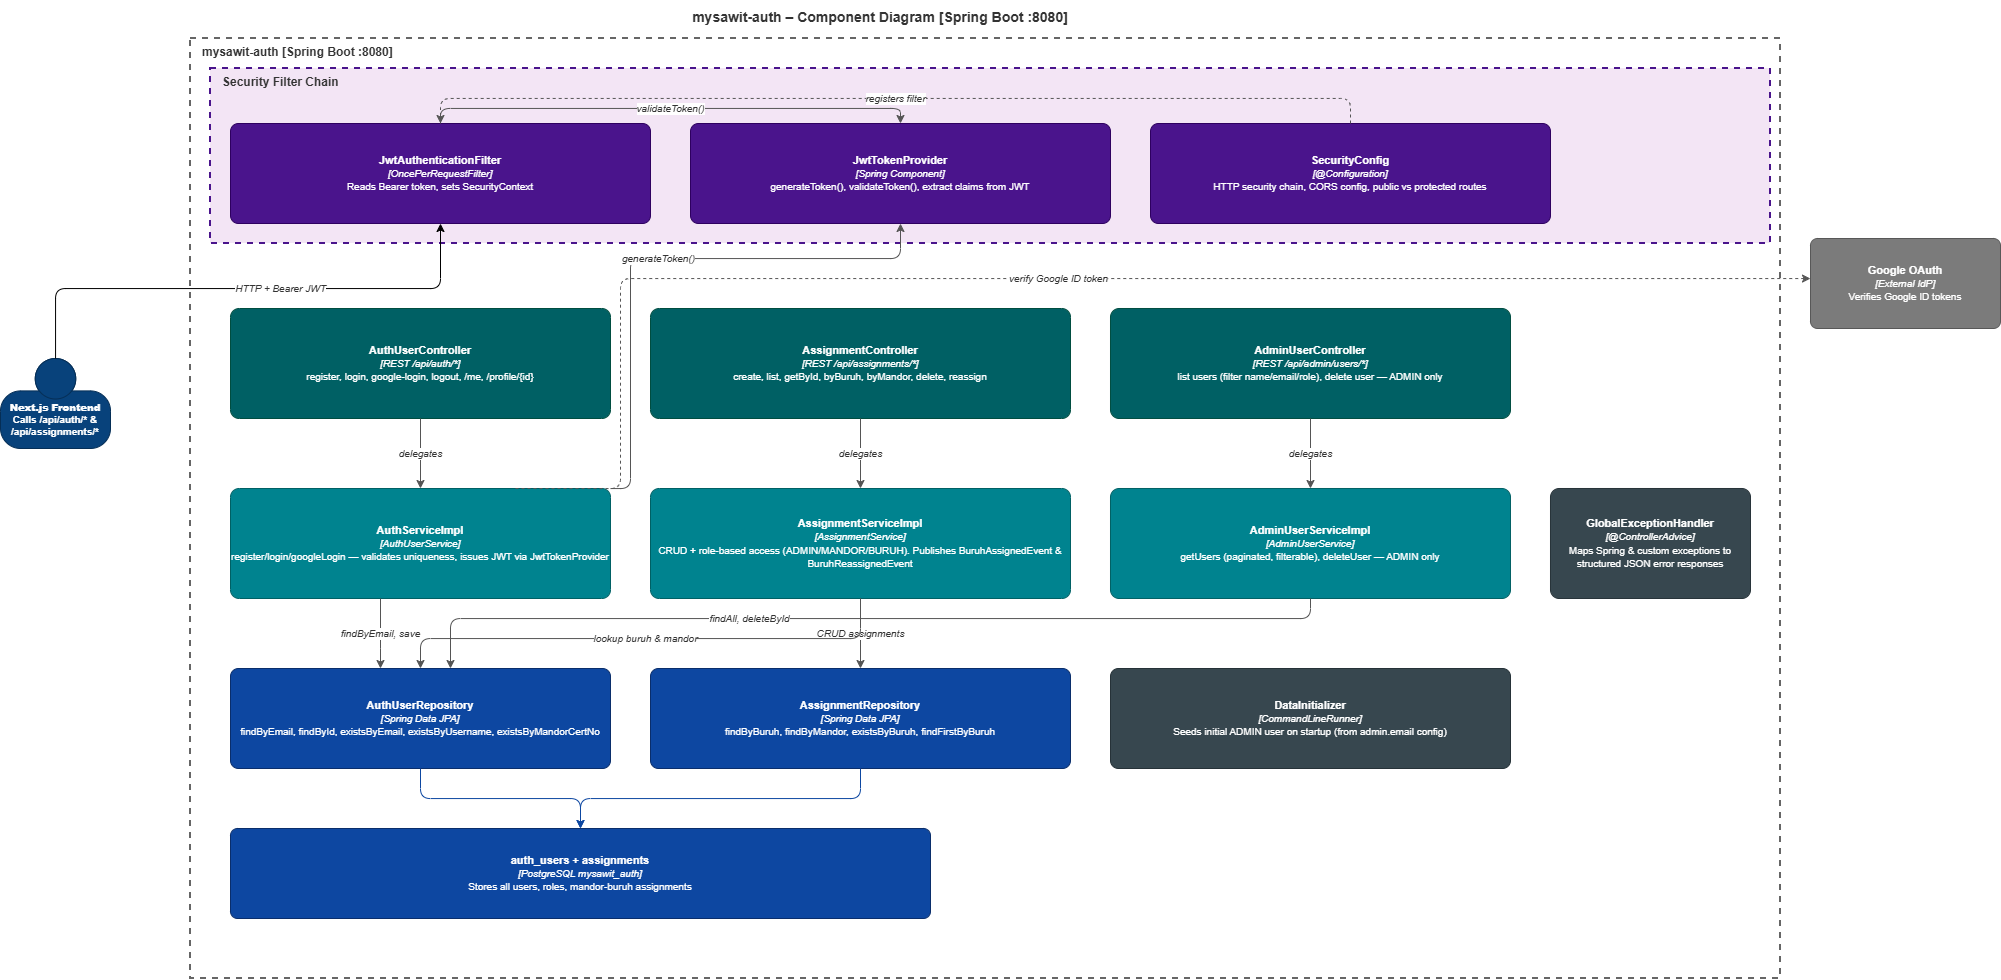

The diagram above was exported from draw.io. Its source (the exported page's mxGraphModel, read from the mxfile embedded in the PNG):
<mxGraphModel dx="1220" dy="1699" grid="1" gridSize="10" guides="1" tooltips="1" connect="1" arrows="1" fold="1" page="1" pageScale="1" pageWidth="2080" pageHeight="980" math="0" shadow="0">
  <root>
    <mxCell id="0" />
    <mxCell id="1" parent="0" />
    <mxCell id="9" parent="1" style="text;html=1;strokeColor=none;fillColor=none;align=center;verticalAlign=middle;whiteSpace=wrap;fontSize=14;fontStyle=1;fontColor=#333333;" value="mysawit-auth – Component Diagram  [Spring Boot :8080]" vertex="1">
      <mxGeometry height="34" width="1200" x="300" y="-18" as="geometry" />
    </mxCell>
    <mxCell id="11" parent="1" style="shape=mxgraph.c4.person2;whiteSpace=wrap;html=1;fillColor=#08427B;fontColor=#ffffff;strokeColor=#052E56;fontSize=10;fontStyle=1;" value="&lt;b&gt;Next.js Frontend&lt;/b&gt;&lt;br&gt;&lt;font style=&quot;font-size:9px&quot;&gt;Calls /api/auth/* &amp; /api/assignments/*&lt;/font&gt;" vertex="1">
      <mxGeometry height="90" width="110" x="20" y="340" as="geometry" />
    </mxCell>
    <mxCell id="12" parent="1" style="rounded=1;whiteSpace=wrap;html=1;arcSize=8;fillColor=#7B7B7B;fontColor=#ffffff;strokeColor=#585858;fontSize=11;verticalAlign=middle;" value="&lt;b&gt;Google OAuth&lt;/b&gt;&lt;br&gt;&lt;font style=&quot;font-size:9px;font-style:italic&quot;&gt;[External IdP]&lt;/font&gt;&lt;br&gt;&lt;font style=&quot;font-size:8px&quot;&gt;Verifies Google ID tokens&lt;/font&gt;" vertex="1">
      <mxGeometry height="90" width="190" x="1830" y="220" as="geometry" />
    </mxCell>
    <mxCell id="13" parent="1" style="dashed=1;whiteSpace=wrap;html=1;verticalAlign=top;align=left;fillColor=none;strokeColor=#666666;strokeWidth=2;fontSize=12;fontStyle=1;fontColor=#333333;spacingLeft=10;arcSize=4;" value="mysawit-auth  [Spring Boot :8080]" vertex="1">
      <mxGeometry height="940" width="1590" x="210" y="20" as="geometry" />
    </mxCell>
    <mxCell id="14" parent="1" style="dashed=1;whiteSpace=wrap;html=1;verticalAlign=top;align=left;fillColor=#f3e5f5;strokeColor=#4A148C;strokeWidth=2;fontSize=12;fontStyle=1;fontColor=#333333;spacingLeft=10;arcSize=4;" value="Security Filter Chain" vertex="1">
      <mxGeometry height="175" width="1560" x="230" y="50" as="geometry" />
    </mxCell>
    <mxCell id="15" parent="1" style="rounded=1;whiteSpace=wrap;html=1;arcSize=8;fillColor=#4A148C;fontColor=#ffffff;strokeColor=#2e0060;fontSize=11;verticalAlign=middle;" value="&lt;b&gt;JwtAuthenticationFilter&lt;/b&gt;&lt;br&gt;&lt;font style=&quot;font-size:9px;font-style:italic&quot;&gt;[OncePerRequestFilter]&lt;/font&gt;&lt;br&gt;&lt;font style=&quot;font-size:8px&quot;&gt;Reads Bearer token, sets SecurityContext&lt;/font&gt;" vertex="1">
      <mxGeometry height="100" width="420" x="250" y="105" as="geometry" />
    </mxCell>
    <mxCell id="16" parent="1" style="rounded=1;whiteSpace=wrap;html=1;arcSize=8;fillColor=#4A148C;fontColor=#ffffff;strokeColor=#2e0060;fontSize=11;verticalAlign=middle;" value="&lt;b&gt;JwtTokenProvider&lt;/b&gt;&lt;br&gt;&lt;font style=&quot;font-size:9px;font-style:italic&quot;&gt;[Spring Component]&lt;/font&gt;&lt;br&gt;&lt;font style=&quot;font-size:8px&quot;&gt;generateToken(), validateToken(), extract claims from JWT&lt;/font&gt;" vertex="1">
      <mxGeometry height="100" width="420" x="710" y="105" as="geometry" />
    </mxCell>
    <mxCell id="17" parent="1" style="rounded=1;whiteSpace=wrap;html=1;arcSize=8;fillColor=#4A148C;fontColor=#ffffff;strokeColor=#2e0060;fontSize=11;verticalAlign=middle;" value="&lt;b&gt;SecurityConfig&lt;/b&gt;&lt;br&gt;&lt;font style=&quot;font-size:9px;font-style:italic&quot;&gt;[@Configuration]&lt;/font&gt;&lt;br&gt;&lt;font style=&quot;font-size:8px&quot;&gt;HTTP security chain, CORS config, public vs protected routes&lt;/font&gt;" vertex="1">
      <mxGeometry height="100" width="400" x="1170" y="105" as="geometry" />
    </mxCell>
    <mxCell id="18" parent="1" style="rounded=1;whiteSpace=wrap;html=1;arcSize=8;fillColor=#006064;fontColor=#ffffff;strokeColor=#004D40;fontSize=11;verticalAlign=middle;" value="&lt;b&gt;AuthUserController&lt;/b&gt;&lt;br&gt;&lt;font style=&quot;font-size:9px;font-style:italic&quot;&gt;[REST  /api/auth/*]&lt;/font&gt;&lt;br&gt;&lt;font style=&quot;font-size:8px&quot;&gt;register, login, google-login, logout, /me, /profile/{id}&lt;/font&gt;" vertex="1">
      <mxGeometry height="110" width="380" x="250" y="290" as="geometry" />
    </mxCell>
    <mxCell id="19" parent="1" style="rounded=1;whiteSpace=wrap;html=1;arcSize=8;fillColor=#006064;fontColor=#ffffff;strokeColor=#004D40;fontSize=11;verticalAlign=middle;" value="&lt;b&gt;AssignmentController&lt;/b&gt;&lt;br&gt;&lt;font style=&quot;font-size:9px;font-style:italic&quot;&gt;[REST  /api/assignments/*]&lt;/font&gt;&lt;br&gt;&lt;font style=&quot;font-size:8px&quot;&gt;create, list, getById, byBuruh, byMandor, delete, reassign&lt;/font&gt;" vertex="1">
      <mxGeometry height="110" width="420" x="670" y="290" as="geometry" />
    </mxCell>
    <mxCell id="20" parent="1" style="rounded=1;whiteSpace=wrap;html=1;arcSize=8;fillColor=#006064;fontColor=#ffffff;strokeColor=#004D40;fontSize=11;verticalAlign=middle;" value="&lt;b&gt;AdminUserController&lt;/b&gt;&lt;br&gt;&lt;font style=&quot;font-size:9px;font-style:italic&quot;&gt;[REST  /api/admin/users/*]&lt;/font&gt;&lt;br&gt;&lt;font style=&quot;font-size:8px&quot;&gt;list users (filter name/email/role), delete user — ADMIN only&lt;/font&gt;" vertex="1">
      <mxGeometry height="110" width="400" x="1130" y="290" as="geometry" />
    </mxCell>
    <mxCell id="21" parent="1" style="rounded=1;whiteSpace=wrap;html=1;arcSize=8;fillColor=#00838F;fontColor=#ffffff;strokeColor=#006064;fontSize=11;verticalAlign=middle;" value="&lt;b&gt;AuthServiceImpl&lt;/b&gt;&lt;br&gt;&lt;font style=&quot;font-size:9px;font-style:italic&quot;&gt;[AuthUserService]&lt;/font&gt;&lt;br&gt;&lt;font style=&quot;font-size:8px&quot;&gt;register/login/googleLogin — validates uniqueness, issues JWT via JwtTokenProvider&lt;/font&gt;" vertex="1">
      <mxGeometry height="110" width="380" x="250" y="470" as="geometry" />
    </mxCell>
    <mxCell id="22" parent="1" style="rounded=1;whiteSpace=wrap;html=1;arcSize=8;fillColor=#00838F;fontColor=#ffffff;strokeColor=#006064;fontSize=11;verticalAlign=middle;" value="&lt;b&gt;AssignmentServiceImpl&lt;/b&gt;&lt;br&gt;&lt;font style=&quot;font-size:9px;font-style:italic&quot;&gt;[AssignmentService]&lt;/font&gt;&lt;br&gt;&lt;font style=&quot;font-size:8px&quot;&gt;CRUD + role-based access (ADMIN/MANDOR/BURUH). Publishes BuruhAssignedEvent &amp; BuruhReassignedEvent&lt;/font&gt;" vertex="1">
      <mxGeometry height="110" width="420" x="670" y="470" as="geometry" />
    </mxCell>
    <mxCell id="23" parent="1" style="rounded=1;whiteSpace=wrap;html=1;arcSize=8;fillColor=#00838F;fontColor=#ffffff;strokeColor=#006064;fontSize=11;verticalAlign=middle;" value="&lt;b&gt;AdminUserServiceImpl&lt;/b&gt;&lt;br&gt;&lt;font style=&quot;font-size:9px;font-style:italic&quot;&gt;[AdminUserService]&lt;/font&gt;&lt;br&gt;&lt;font style=&quot;font-size:8px&quot;&gt;getUsers (paginated, filterable), deleteUser — ADMIN only&lt;/font&gt;" vertex="1">
      <mxGeometry height="110" width="400" x="1130" y="470" as="geometry" />
    </mxCell>
    <mxCell id="24" parent="1" style="rounded=1;whiteSpace=wrap;html=1;arcSize=8;fillColor=#37474F;fontColor=#ffffff;strokeColor=#263238;fontSize=11;verticalAlign=middle;" value="&lt;b&gt;GlobalExceptionHandler&lt;/b&gt;&lt;br&gt;&lt;font style=&quot;font-size:9px;font-style:italic&quot;&gt;[@ControllerAdvice]&lt;/font&gt;&lt;br&gt;&lt;font style=&quot;font-size:8px&quot;&gt;Maps Spring &amp; custom exceptions to structured JSON error responses&lt;/font&gt;" vertex="1">
      <mxGeometry height="110" width="200" x="1570" y="470" as="geometry" />
    </mxCell>
    <mxCell id="25" parent="1" style="rounded=1;whiteSpace=wrap;html=1;arcSize=8;fillColor=#0d47a1;fontColor=#ffffff;strokeColor=#0a2e6b;fontSize=11;verticalAlign=middle;" value="&lt;b&gt;AuthUserRepository&lt;/b&gt;&lt;br&gt;&lt;font style=&quot;font-size:9px;font-style:italic&quot;&gt;[Spring Data JPA]&lt;/font&gt;&lt;br&gt;&lt;font style=&quot;font-size:8px&quot;&gt;findByEmail, findById, existsByEmail, existsByUsername, existsByMandorCertNo&lt;/font&gt;" vertex="1">
      <mxGeometry height="100" width="380" x="250" y="650" as="geometry" />
    </mxCell>
    <mxCell id="26" parent="1" style="rounded=1;whiteSpace=wrap;html=1;arcSize=8;fillColor=#0d47a1;fontColor=#ffffff;strokeColor=#0a2e6b;fontSize=11;verticalAlign=middle;" value="&lt;b&gt;AssignmentRepository&lt;/b&gt;&lt;br&gt;&lt;font style=&quot;font-size:9px;font-style:italic&quot;&gt;[Spring Data JPA]&lt;/font&gt;&lt;br&gt;&lt;font style=&quot;font-size:8px&quot;&gt;findByBuruh, findByMandor, existsByBuruh, findFirstByBuruh&lt;/font&gt;" vertex="1">
      <mxGeometry height="100" width="420" x="670" y="650" as="geometry" />
    </mxCell>
    <mxCell id="27" parent="1" style="rounded=1;whiteSpace=wrap;html=1;arcSize=8;fillColor=#37474F;fontColor=#ffffff;strokeColor=#263238;fontSize=11;verticalAlign=middle;" value="&lt;b&gt;DataInitializer&lt;/b&gt;&lt;br&gt;&lt;font style=&quot;font-size:9px;font-style:italic&quot;&gt;[CommandLineRunner]&lt;/font&gt;&lt;br&gt;&lt;font style=&quot;font-size:8px&quot;&gt;Seeds initial ADMIN user on startup (from admin.email config)&lt;/font&gt;" vertex="1">
      <mxGeometry height="100" width="400" x="1130" y="650" as="geometry" />
    </mxCell>
    <mxCell id="28" parent="1" style="rounded=1;whiteSpace=wrap;html=1;arcSize=8;fillColor=#0d47a1;fontColor=#ffffff;strokeColor=#0a2e6b;fontSize=11;verticalAlign=middle;" value="&lt;b&gt;auth_users  +  assignments&lt;/b&gt;&lt;br&gt;&lt;font style=&quot;font-size:9px;font-style:italic&quot;&gt;[PostgreSQL  mysawit_auth]&lt;/font&gt;&lt;br&gt;&lt;font style=&quot;font-size:8px&quot;&gt;Stores all users, roles, mandor-buruh assignments&lt;/font&gt;" vertex="1">
      <mxGeometry height="90" width="700" x="250" y="810" as="geometry" />
    </mxCell>
    <mxCell id="29" edge="1" parent="1" source="11" style="edgeStyle=orthogonalEdgeStyle;rounded=1;orthogonalLoop=1;jettySize=auto;html=1;strokeColor=#000000;fontColor=#333333;fontSize=9;fontStyle=2;" target="15" value="HTTP + Bearer JWT">
      <mxGeometry relative="1" x="0.1344" as="geometry">
        <mxPoint as="offset" />
        <Array as="points">
          <mxPoint x="75" y="270" />
          <mxPoint x="460" y="270" />
        </Array>
      </mxGeometry>
    </mxCell>
    <mxCell id="30" edge="1" parent="1" source="15" style="edgeStyle=orthogonalEdgeStyle;rounded=1;orthogonalLoop=1;jettySize=auto;html=1;strokeColor=#555555;fontColor=#333333;fontSize=9;fontStyle=2;" target="16" value="validateToken()">
      <mxGeometry relative="1" as="geometry">
        <Array as="points">
          <mxPoint x="460" y="90" />
          <mxPoint x="920" y="90" />
        </Array>
      </mxGeometry>
    </mxCell>
    <mxCell id="31" edge="1" parent="1" source="17" style="edgeStyle=orthogonalEdgeStyle;rounded=1;orthogonalLoop=1;jettySize=auto;html=1;dashed=1;strokeColor=#555555;fontColor=#333333;fontSize=9;fontStyle=2;" target="15" value="registers filter">
      <mxGeometry relative="1" as="geometry">
        <Array as="points">
          <mxPoint x="1370" y="80" />
          <mxPoint x="460" y="80" />
        </Array>
      </mxGeometry>
    </mxCell>
    <mxCell id="32" edge="1" parent="1" source="18" style="edgeStyle=orthogonalEdgeStyle;rounded=1;orthogonalLoop=1;jettySize=auto;html=1;strokeColor=#555555;fontColor=#333333;fontSize=9;fontStyle=2;" target="21" value="delegates">
      <mxGeometry relative="1" as="geometry" />
    </mxCell>
    <mxCell id="33" edge="1" parent="1" source="19" style="edgeStyle=orthogonalEdgeStyle;rounded=1;orthogonalLoop=1;jettySize=auto;html=1;strokeColor=#555555;fontColor=#333333;fontSize=9;fontStyle=2;" target="22" value="delegates">
      <mxGeometry relative="1" as="geometry" />
    </mxCell>
    <mxCell id="34" edge="1" parent="1" source="20" style="edgeStyle=orthogonalEdgeStyle;rounded=1;orthogonalLoop=1;jettySize=auto;html=1;strokeColor=#555555;fontColor=#333333;fontSize=9;fontStyle=2;" target="23" value="delegates">
      <mxGeometry relative="1" as="geometry" />
    </mxCell>
    <mxCell id="35" edge="1" parent="1" source="21" style="edgeStyle=orthogonalEdgeStyle;rounded=1;orthogonalLoop=1;jettySize=auto;html=1;strokeColor=#555555;fontColor=#333333;fontSize=9;fontStyle=2;" target="25" value="findByEmail, save">
      <mxGeometry relative="1" as="geometry">
        <Array as="points">
          <mxPoint x="400" y="620" />
          <mxPoint x="400" y="620" />
        </Array>
      </mxGeometry>
    </mxCell>
    <mxCell id="36" edge="1" parent="1" source="21" style="edgeStyle=orthogonalEdgeStyle;rounded=1;orthogonalLoop=1;jettySize=auto;html=1;strokeColor=#555555;fontColor=#333333;fontSize=9;fontStyle=2;entryX=0.5;entryY=1;entryDx=0;entryDy=0;" target="16" value="generateToken()">
      <mxGeometry relative="1" as="geometry">
        <Array as="points">
          <mxPoint x="650" y="470" />
          <mxPoint x="650" y="240" />
          <mxPoint x="920" y="240" />
        </Array>
      </mxGeometry>
    </mxCell>
    <mxCell id="37" edge="1" parent="1" source="21" style="edgeStyle=orthogonalEdgeStyle;rounded=1;orthogonalLoop=1;jettySize=auto;html=1;dashed=1;strokeColor=#555555;fontColor=#333333;fontSize=9;fontStyle=2;exitX=0.75;exitY=0;exitDx=0;exitDy=0;" target="12" value="verify Google ID token">
      <mxGeometry relative="1" as="geometry">
        <Array as="points">
          <mxPoint x="640" y="470" />
          <mxPoint x="640" y="260" />
        </Array>
      </mxGeometry>
    </mxCell>
    <mxCell id="38" edge="1" parent="1" source="22" style="edgeStyle=orthogonalEdgeStyle;rounded=1;orthogonalLoop=1;jettySize=auto;html=1;strokeColor=#555555;fontColor=#333333;fontSize=9;fontStyle=2;" target="26" value="CRUD assignments">
      <mxGeometry relative="1" as="geometry" />
    </mxCell>
    <mxCell id="39" edge="1" parent="1" source="22" style="edgeStyle=orthogonalEdgeStyle;rounded=1;orthogonalLoop=1;jettySize=auto;html=1;strokeColor=#555555;fontColor=#333333;fontSize=9;fontStyle=2;" target="25" value="lookup buruh &amp; mandor">
      <mxGeometry relative="1" as="geometry">
        <Array as="points">
          <mxPoint x="880" y="620" />
          <mxPoint x="440" y="620" />
        </Array>
      </mxGeometry>
    </mxCell>
    <mxCell id="40" edge="1" parent="1" source="23" style="edgeStyle=orthogonalEdgeStyle;rounded=1;orthogonalLoop=1;jettySize=auto;html=1;strokeColor=#555555;fontColor=#333333;fontSize=9;fontStyle=2;" target="25" value="findAll, deleteById">
      <mxGeometry relative="1" x="0.25" as="geometry">
        <mxPoint as="offset" />
        <Array as="points">
          <mxPoint x="1330" y="600" />
          <mxPoint x="470" y="600" />
        </Array>
      </mxGeometry>
    </mxCell>
    <mxCell id="41" edge="1" parent="1" source="25" style="edgeStyle=orthogonalEdgeStyle;rounded=1;orthogonalLoop=1;jettySize=auto;html=1;strokeColor=#0d47a1;fontColor=#333333;fontSize=9;fontStyle=2;" target="28" value="">
      <mxGeometry relative="1" as="geometry" />
    </mxCell>
    <mxCell id="42" edge="1" parent="1" source="26" style="edgeStyle=orthogonalEdgeStyle;rounded=1;orthogonalLoop=1;jettySize=auto;html=1;strokeColor=#0d47a1;fontColor=#333333;fontSize=9;fontStyle=2;" target="28" value="">
      <mxGeometry relative="1" as="geometry" />
    </mxCell>
  </root>
</mxGraphModel>